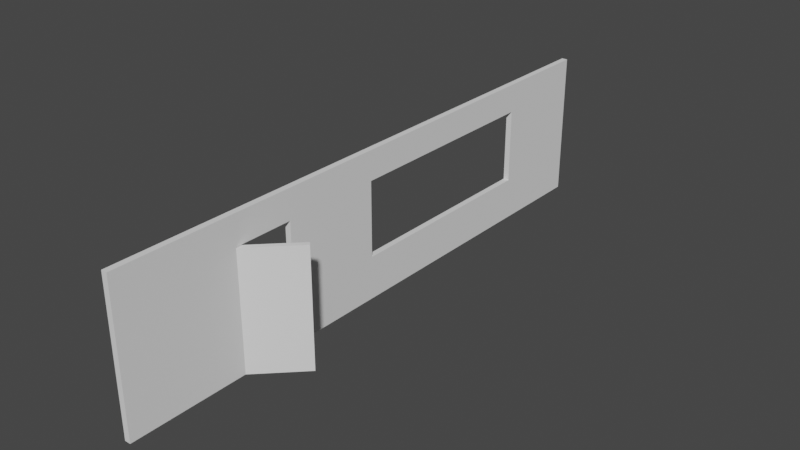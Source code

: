 # Source: BasicWallWithDoorAndWindow_Temp.blend  (saved by Blender 2.80.75; exported with 4.5.12 LTS)
import bpy
from mathutils import Matrix  # noqa: F401  (used for matrix-valued properties, if any)

bpy.ops.wm.read_factory_settings(use_empty=True)
scene = bpy.context.scene
scene.name = 'Scene'

# ---- collections
col_collection = bpy.data.collections.new('Collection'); scene.collection.children.link(col_collection)

# ---- world
world_world = bpy.data.worlds.new('World'); scene.world = world_world
world_world.use_nodes = True; world_world.node_tree.nodes.clear()
_N = world_world.node_tree.nodes; _L = world_world.node_tree.links
n0 = _N.new('ShaderNodeOutputWorld'); n0.name = 'World Output'; n0.location = (300, 300)
n1 = _N.new('ShaderNodeBackground'); n1.name = 'Background'; n1.location = (10, 300)
n1.inputs[0].default_value = (0.05088, 0.05088, 0.05088, 1.0)
_L.new(n1.outputs[0], n0.inputs[0])
n0.is_active_output = True
world_world.color = (0.05088, 0.05088, 0.05088)
world_world.use_sun_shadow = False
world_world.sun_shadow_jitter_overblur = 0.0

# ---- meshes
me_wall = bpy.data.meshes.new('Wall')
me_wall.from_pydata([(-0.05, 2.186e-07, 5.0), (-0.05, 2.5, 5.0), (-0.05, -2.186e-07, -5.0), (-0.05, 2.5, -5.0), (0.05, 2.186e-07, 5.0), (0.05, 2.5, 5.0), (0.05, -2.186e-07, -5.0), (0.05, 2.5, -5.0), (-0.05, 1.135e-07, 2.0), (-0.05, 1.737e-07, 3.0), (-0.05, 2.5, 3.0), (-0.05, 2.5, 2.0), (0.05, 1.737e-07, 3.0), (0.05, 1.135e-07, 2.0), (0.05, 2.5, 2.0), (0.05, 2.5, 3.0), (-0.05, 0.7313, 5.0), (-0.05, 2.008, 5.0), (-0.05, 2.008, -5.0), (-0.05, 0.7313, -5.0), (0.05, 2.008, -5.0), (0.05, 0.7313, -5.0), (0.05, 2.008, 5.0), (0.05, 0.7313, 5.0), (0.05, 2.008, 2.0), (0.05, 0.7313, 2.0), (0.05, 2.008, 3.0), (0.05, 0.7313, 3.0), (-0.05, 2.008, 3.0), (-0.05, 0.7313, 3.0), (-0.05, 2.008, 2.0), (-0.05, 0.7313, 2.0), (-0.05, 2.5, 0.315), (-0.05, 2.5, -3.315), (0.05, 0.0, 0.315), (0.05, -1.192e-07, -3.315), (-0.05, -1.192e-07, -3.315), (-0.05, 0.0, 0.315), (0.05, 2.5, -3.315), (0.05, 2.5, 0.315), (0.05, 0.7313, -3.315), (0.05, 0.7313, 0.315), (0.05, 2.008, -3.315), (0.05, 2.008, 0.315), (-0.05, 0.7313, 0.315), (-0.05, 0.7313, -3.315), (-0.05, 2.008, 0.315), (-0.05, 2.008, -3.315)], [], [(47, 33, 3, 18), (18, 3, 7, 20), (26, 15, 5, 22), (22, 5, 1, 17), (9, 12, 4, 0), (15, 10, 1, 5), (39, 32, 11, 14), (14, 11, 10, 15), (37, 34, 13, 8), (43, 39, 14, 24), (24, 14, 15, 26), (17, 1, 10, 28), (28, 10, 11, 30), (0, 16, 29, 9), (16, 17, 28, 29), (34, 41, 25, 13), (41, 43, 24, 25), (4, 23, 16, 0), (23, 22, 17, 16), (12, 27, 23, 4), (27, 26, 22, 23), (2, 19, 21, 6), (19, 18, 20, 21), (36, 45, 19, 2), (45, 47, 18, 19), (8, 13, 25, 31), (25, 24, 30, 31), (28, 30, 24, 26), (27, 29, 28, 26), (9, 29, 27, 12), (31, 30, 46, 44), (41, 44, 46, 43), (8, 31, 44, 37), (37, 44, 45, 36), (21, 20, 42, 40), (43, 46, 47, 42), (6, 21, 40, 35), (35, 40, 41, 34), (20, 7, 38, 42), (42, 38, 39, 43), (2, 6, 35, 36), (36, 35, 34, 37), (7, 3, 33, 38), (38, 33, 32, 39), (30, 11, 32, 46), (46, 32, 33, 47), (42, 47, 45, 40), (40, 45, 44, 41)])
_uv = me_wall.uv_layers.new(name='UVMap')
_uv.uv.foreach_set('vector', [0.5417, 0.1993, 0.625, 0.1993, 0.625, 0.25, 0.5417, 0.25, 0.5417, 0.25, 0.625, 0.25, 0.625, 0.5, 0.5417, 0.5, 0.5417, 0.6667, 0.625, 0.6667, 0.625, 0.75, 0.5417, 0.75, 0.5417, 0.75, 0.625, 0.75, 0.625, 1.0, 0.5417, 1.0, 0.125, 0.6667, 0.375, 0.6667, 0.375, 0.75, 0.125, 0.75, 0.625, 0.6667, 0.875, 0.6667, 0.875, 0.75, 0.625, 0.75, 0.625, 0.6015, 0.875, 0.6015, 0.875, 0.6522, 0.625, 0.6522, 0.625, 0.6522, 0.875, 0.6522, 0.875, 0.6667, 0.625, 0.6667, 0.125, 0.6015, 0.375, 0.6015, 0.375, 0.6522, 0.125, 0.6522, 0.5417, 0.6015, 0.625, 0.6015, 0.625, 0.6522, 0.5417, 0.6522, 0.5417, 0.6522, 0.625, 0.6522, 0.625, 0.6667, 0.5417, 0.6667, 0.5417, 0.0, 0.625, 0.0, 0.625, 0.08333, 0.5417, 0.08333, 0.5417, 0.08333, 0.625, 0.08333, 0.625, 0.09777, 0.5417, 0.09777, 0.375, 0.0, 0.4715, 0.0, 0.4715, 0.08333, 0.375, 0.08333, 0.4715, 0.0, 0.5417, 0.0, 0.5417, 0.08333, 0.4715, 0.08333, 0.375, 0.6015, 0.4715, 0.6015, 0.4715, 0.6522, 0.375, 0.6522, 0.4715, 0.6015, 0.5417, 0.6015, 0.5417, 0.6522, 0.4715, 0.6522, 0.375, 0.75, 0.4715, 0.75, 0.4715, 1.0, 0.375, 1.0, 0.4715, 0.75, 0.5417, 0.75, 0.5417, 1.0, 0.4715, 1.0, 0.375, 0.6667, 0.4715, 0.6667, 0.4715, 0.75, 0.375, 0.75, 0.4715, 0.6667, 0.5417, 0.6667, 0.5417, 0.75, 0.4715, 0.75, 0.375, 0.25, 0.4715, 0.25, 0.4715, 0.5, 0.375, 0.5, 0.4715, 0.25, 0.5417, 0.25, 0.5417, 0.5, 0.4715, 0.5, 0.375, 0.1993, 0.4715, 0.1993, 0.4715, 0.25, 0.375, 0.25, 0.4715, 0.1993, 0.5417, 0.1993, 0.5417, 0.25, 0.4715, 0.25, 0.375, 0.09777, 0.375, 0.6522, 0.4715, 0.6522, 0.4715, 0.09777, 0.4715, 0.6522, 0.5417, 0.6522, 0.5417, 0.09777, 0.4715, 0.09777, 0.5417, 0.08333, 0.5417, 0.09777, 0.5417, 0.6522, 0.5417, 0.6667, 0.4715, 0.6667, 0.4715, 0.08333, 0.5417, 0.08333, 0.5417, 0.6667, 0.375, 0.08333, 0.4715, 0.08333, 0.4715, 0.6667, 0.375, 0.6667, 0.4715, 0.09777, 0.5417, 0.09777, 0.5417, 0.1485, 0.4715, 0.1485, 0.4715, 0.1485, 0.5417, 0.1485, 0.5417, 0.6015, 0.4715, 0.6015, 0.375, 0.09777, 0.4715, 0.09777, 0.4715, 0.1485, 0.375, 0.1485, 0.375, 0.1485, 0.4715, 0.1485, 0.4715, 0.1993, 0.375, 0.1993, 0.4715, 0.5, 0.5417, 0.5, 0.5417, 0.5507, 0.4715, 0.5507, 0.5417, 0.1485, 0.5417, 0.1993, 0.5417, 0.5507, 0.5417, 0.6015, 0.375, 0.5, 0.4715, 0.5, 0.4715, 0.5507, 0.375, 0.5507, 0.375, 0.5507, 0.4715, 0.5507, 0.4715, 0.6015, 0.375, 0.6015, 0.5417, 0.5, 0.625, 0.5, 0.625, 0.5507, 0.5417, 0.5507, 0.5417, 0.5507, 0.625, 0.5507, 0.625, 0.6015, 0.5417, 0.6015, 0.125, 0.5, 0.375, 0.5, 0.375, 0.5507, 0.125, 0.5507, 0.125, 0.5507, 0.375, 0.5507, 0.375, 0.6015, 0.125, 0.6015, 0.625, 0.5, 0.875, 0.5, 0.875, 0.5507, 0.625, 0.5507, 0.625, 0.5507, 0.875, 0.5507, 0.875, 0.6015, 0.625, 0.6015, 0.5417, 0.09777, 0.625, 0.09777, 0.625, 0.1485, 0.5417, 0.1485, 0.5417, 0.1485, 0.625, 0.1485, 0.625, 0.1993, 0.5417, 0.1993, 0.5417, 0.1993, 0.4715, 0.1993, 0.4715, 0.5507, 0.5417, 0.5507, 0.4715, 0.1993, 0.4715, 0.1485, 0.4715, 0.6015, 0.4715, 0.5507])
me_wall.use_remesh_preserve_volume = False
me_wall.use_remesh_preserve_attributes = False
me_wall.use_mirror_vertex_groups = False
me_wall.update()
me_door = bpy.data.meshes.new('Door')
me_door.from_pydata([(0.6797, 9.903e-08, 2.265), (0.6797, 2.0, 2.265), (-0.02741, 1.299e-07, 2.973), (-0.02741, 2.0, 2.973), (0.7345, 1.014e-07, 2.32), (0.7345, 2.0, 2.32), (0.02741, 1.323e-07, 3.027), (0.02741, 2.0, 3.027)], [], [(0, 1, 3, 2), (2, 3, 7, 6), (6, 7, 5, 4), (4, 5, 1, 0), (2, 6, 4, 0), (7, 3, 1, 5)])
_uv = me_door.uv_layers.new(name='UVMap')
_uv.uv.foreach_set('vector', [0.375, 0.0, 0.625, 0.0, 0.625, 0.25, 0.375, 0.25, 0.375, 0.25, 0.625, 0.25, 0.625, 0.5, 0.375, 0.5, 0.375, 0.5, 0.625, 0.5, 0.625, 0.75, 0.375, 0.75, 0.375, 0.75, 0.625, 0.75, 0.625, 1.0, 0.375, 1.0, 0.125, 0.5, 0.375, 0.5, 0.375, 0.75, 0.125, 0.75, 0.625, 0.5, 0.875, 0.5, 0.875, 0.75, 0.625, 0.75])
me_door.use_remesh_preserve_volume = False
me_door.use_remesh_preserve_attributes = False
me_door.use_mirror_vertex_groups = False
me_door.update()

# ---- objects
ob_wall = bpy.data.objects.new('Wall', me_wall)
ob_door = bpy.data.objects.new('Door', me_door)

# ---- transforms, parenting, visibility, modifiers, constraints
ob_wall.location = (0.0, 0.0, 0.0)
ob_wall.rotation_euler = (1.571, 0.0, 0.0)
ob_wall.lineart.crease_threshold = 0.0
ob_door.parent = ob_wall
ob_door.matrix_parent_inverse = Matrix(((1.0, 0.0, 0.0, -0.0), (0.0, -4.371e-08, 1.0, 0.0), (0.0, -1.0, -4.371e-08, 0.0), (-0.0, 0.0, -0.0, 1.0)))
ob_door.location = (0.0, 0.0, 0.0)
ob_door.rotation_euler = (1.571, 0.0, 0.0)
ob_door.lineart.crease_threshold = 0.0

# ---- collection membership
col_collection.objects.link(ob_wall)
col_collection.objects.link(ob_door)

# ---- scene / render settings (as saved in the file)
scene.frame_start = 1; scene.frame_end = 250; scene.frame_set(1)
scene.render.engine = 'BLENDER_EEVEE_NEXT'
scene.cycles.use_denoising = False
scene.cycles.samples = 128
scene.cycles.sampling_pattern = 'TABULATED_SOBOL'
scene.cycles.use_adaptive_sampling = False
scene.cycles.use_light_tree = False
scene.view_settings.view_transform = 'Filmic'
bpy.context.view_layer.update()

# ---- added for rendering (the .blend has no active camera and no usable light): camera, sun
cam_auto = bpy.data.cameras.new('AutoCamera')
cam_auto.lens = 50.0
cam_auto.sensor_width = 36.0
cam_auto.clip_end = 1000.0
ob_auto_camera = bpy.data.objects.new('AutoCamera', cam_auto)
scene.collection.objects.link(ob_auto_camera)
ob_auto_camera.location = (9.90684, -11.4775, 8.90166)
ob_auto_camera.rotation_euler = (1.09748, -7.21219e-08, 0.694738)
scene.camera = ob_auto_camera
light_auto_sun = bpy.data.lights.new('AutoSun', 'SUN')
light_auto_sun.energy = 3.0
light_auto_sun.angle = 0.0523599
ob_auto_sun = bpy.data.objects.new('AutoSun', light_auto_sun)
scene.collection.objects.link(ob_auto_sun)
ob_auto_sun.rotation_euler = (0.872665, 0.174533, 0.523599)
bpy.context.view_layer.update()

